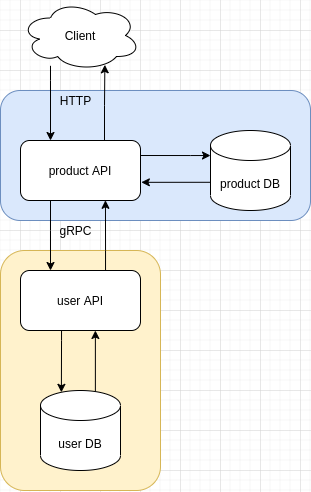

The diagram above was exported from draw.io. Its source (the exported page's mxGraphModel, read from the mxfile embedded in the PNG):
<mxGraphModel dx="1260" dy="726" grid="1" gridSize="10" guides="1" tooltips="1" connect="1" arrows="1" fold="1" page="1" pageScale="1" pageWidth="827" pageHeight="1169" math="0" shadow="0">
  <root>
    <mxCell id="0" />
    <mxCell id="1" parent="0" />
    <mxCell id="WcOH7VnJSvyerpvAkh9W-2" value="" style="rounded=1;whiteSpace=wrap;html=1;fillColor=#dae8fc;strokeColor=#6c8ebf;" vertex="1" parent="1">
      <mxGeometry x="260" y="100" width="310" height="130" as="geometry" />
    </mxCell>
    <mxCell id="WcOH7VnJSvyerpvAkh9W-1" value="" style="rounded=1;whiteSpace=wrap;html=1;fillColor=#fff2cc;strokeColor=#d6b656;" vertex="1" parent="1">
      <mxGeometry x="260" y="260" width="160" height="240" as="geometry" />
    </mxCell>
    <mxCell id="Zb646BdM2D2wODFaebCm-7" style="edgeStyle=orthogonalEdgeStyle;rounded=0;orthogonalLoop=1;jettySize=auto;html=1;entryX=0.25;entryY=0;entryDx=0;entryDy=0;" parent="1" source="Zb646BdM2D2wODFaebCm-2" target="Zb646BdM2D2wODFaebCm-3" edge="1">
      <mxGeometry relative="1" as="geometry">
        <Array as="points">
          <mxPoint x="310" y="240" />
          <mxPoint x="310" y="240" />
        </Array>
      </mxGeometry>
    </mxCell>
    <mxCell id="Zb646BdM2D2wODFaebCm-19" style="edgeStyle=orthogonalEdgeStyle;rounded=0;orthogonalLoop=1;jettySize=auto;html=1;exitX=1;exitY=0.25;exitDx=0;exitDy=0;" parent="1" source="Zb646BdM2D2wODFaebCm-2" target="Zb646BdM2D2wODFaebCm-12" edge="1">
      <mxGeometry relative="1" as="geometry">
        <Array as="points">
          <mxPoint x="450" y="165" />
          <mxPoint x="450" y="165" />
        </Array>
      </mxGeometry>
    </mxCell>
    <mxCell id="Zb646BdM2D2wODFaebCm-24" style="edgeStyle=orthogonalEdgeStyle;rounded=0;orthogonalLoop=1;jettySize=auto;html=1;entryX=0.703;entryY=0.919;entryDx=0;entryDy=0;entryPerimeter=0;" parent="1" source="Zb646BdM2D2wODFaebCm-2" target="Zb646BdM2D2wODFaebCm-5" edge="1">
      <mxGeometry relative="1" as="geometry">
        <Array as="points">
          <mxPoint x="364" y="115" />
          <mxPoint x="364" y="115" />
        </Array>
      </mxGeometry>
    </mxCell>
    <mxCell id="Zb646BdM2D2wODFaebCm-2" value="product API" style="rounded=1;whiteSpace=wrap;html=1;" parent="1" vertex="1">
      <mxGeometry x="280" y="150" width="120" height="60" as="geometry" />
    </mxCell>
    <mxCell id="Zb646BdM2D2wODFaebCm-8" style="edgeStyle=orthogonalEdgeStyle;rounded=0;orthogonalLoop=1;jettySize=auto;html=1;entryX=0.261;entryY=0.023;entryDx=0;entryDy=0;entryPerimeter=0;" parent="1" source="Zb646BdM2D2wODFaebCm-3" target="Zb646BdM2D2wODFaebCm-4" edge="1">
      <mxGeometry relative="1" as="geometry">
        <Array as="points">
          <mxPoint x="321" y="350" />
          <mxPoint x="321" y="350" />
        </Array>
      </mxGeometry>
    </mxCell>
    <mxCell id="Zb646BdM2D2wODFaebCm-22" style="edgeStyle=orthogonalEdgeStyle;rounded=0;orthogonalLoop=1;jettySize=auto;html=1;entryX=0.708;entryY=0.997;entryDx=0;entryDy=0;entryPerimeter=0;" parent="1" source="Zb646BdM2D2wODFaebCm-3" target="Zb646BdM2D2wODFaebCm-2" edge="1">
      <mxGeometry relative="1" as="geometry">
        <Array as="points">
          <mxPoint x="365" y="260" />
          <mxPoint x="365" y="260" />
        </Array>
      </mxGeometry>
    </mxCell>
    <mxCell id="Zb646BdM2D2wODFaebCm-3" value="user API" style="rounded=1;whiteSpace=wrap;html=1;" parent="1" vertex="1">
      <mxGeometry x="280" y="280" width="120" height="60" as="geometry" />
    </mxCell>
    <mxCell id="Zb646BdM2D2wODFaebCm-23" style="edgeStyle=orthogonalEdgeStyle;rounded=0;orthogonalLoop=1;jettySize=auto;html=1;entryX=0.624;entryY=1;entryDx=0;entryDy=0;exitX=0.686;exitY=0.029;exitDx=0;exitDy=0;exitPerimeter=0;entryPerimeter=0;" parent="1" source="Zb646BdM2D2wODFaebCm-4" target="Zb646BdM2D2wODFaebCm-3" edge="1">
      <mxGeometry relative="1" as="geometry" />
    </mxCell>
    <mxCell id="Zb646BdM2D2wODFaebCm-4" value="user DB" style="shape=cylinder3;whiteSpace=wrap;html=1;boundedLbl=1;backgroundOutline=1;size=15;" parent="1" vertex="1">
      <mxGeometry x="300" y="400" width="80" height="80" as="geometry" />
    </mxCell>
    <mxCell id="Zb646BdM2D2wODFaebCm-6" style="edgeStyle=orthogonalEdgeStyle;rounded=0;orthogonalLoop=1;jettySize=auto;html=1;entryX=0.25;entryY=0;entryDx=0;entryDy=0;" parent="1" source="Zb646BdM2D2wODFaebCm-5" target="Zb646BdM2D2wODFaebCm-2" edge="1">
      <mxGeometry relative="1" as="geometry">
        <Array as="points">
          <mxPoint x="310" y="90" />
          <mxPoint x="310" y="90" />
        </Array>
      </mxGeometry>
    </mxCell>
    <mxCell id="Zb646BdM2D2wODFaebCm-5" value="Client" style="ellipse;shape=cloud;whiteSpace=wrap;html=1;" parent="1" vertex="1">
      <mxGeometry x="280" y="10" width="120" height="70" as="geometry" />
    </mxCell>
    <mxCell id="Zb646BdM2D2wODFaebCm-12" value="product DB" style="shape=cylinder3;whiteSpace=wrap;html=1;boundedLbl=1;backgroundOutline=1;size=15;" parent="1" vertex="1">
      <mxGeometry x="470" y="140" width="80" height="80" as="geometry" />
    </mxCell>
    <mxCell id="Zb646BdM2D2wODFaebCm-21" style="edgeStyle=orthogonalEdgeStyle;rounded=0;orthogonalLoop=1;jettySize=auto;html=1;exitX=0;exitY=0.75;exitDx=0;exitDy=0;exitPerimeter=0;entryX=1.007;entryY=0.697;entryDx=0;entryDy=0;entryPerimeter=0;" parent="1" source="Zb646BdM2D2wODFaebCm-12" target="Zb646BdM2D2wODFaebCm-2" edge="1">
      <mxGeometry relative="1" as="geometry">
        <mxPoint x="390" y="240" as="sourcePoint" />
        <mxPoint x="460" y="240" as="targetPoint" />
        <Array as="points">
          <mxPoint x="470" y="192" />
        </Array>
      </mxGeometry>
    </mxCell>
    <mxCell id="Zb646BdM2D2wODFaebCm-25" value="HTTP" style="text;html=1;align=center;verticalAlign=middle;resizable=0;points=[];autosize=1;" parent="1" vertex="1">
      <mxGeometry x="310" y="100" width="50" height="20" as="geometry" />
    </mxCell>
    <mxCell id="Zb646BdM2D2wODFaebCm-26" value="gRPC" style="text;html=1;align=center;verticalAlign=middle;resizable=0;points=[];autosize=1;" parent="1" vertex="1">
      <mxGeometry x="310" y="230" width="50" height="20" as="geometry" />
    </mxCell>
  </root>
</mxGraphModel>